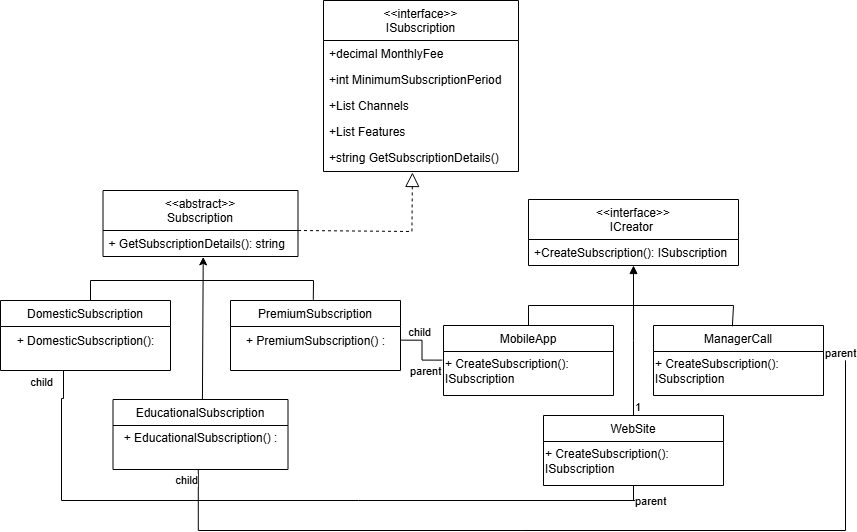

The diagram above was exported from draw.io. Its source (the exported page's mxGraphModel, read from the mxfile embedded in the PNG):
<mxGraphModel dx="1665" dy="795" grid="1" gridSize="10" guides="1" tooltips="1" connect="1" arrows="1" fold="1" page="1" pageScale="1" pageWidth="827" pageHeight="1169" math="0" shadow="0">
  <root>
    <mxCell id="WIyWlLk6GJQsqaUBKTNV-0" />
    <mxCell id="WIyWlLk6GJQsqaUBKTNV-1" parent="WIyWlLk6GJQsqaUBKTNV-0" />
    <mxCell id="CIqd5w1IX2bR8l1tVxut-0" value="&lt;&lt;abstract&gt;&gt;&#10;Subscription&#10;" style="swimlane;fontStyle=0;align=center;verticalAlign=top;childLayout=stackLayout;horizontal=1;startSize=40;horizontalStack=0;resizeParent=1;resizeLast=0;collapsible=1;marginBottom=0;rounded=0;shadow=0;strokeWidth=1;" vertex="1" parent="WIyWlLk6GJQsqaUBKTNV-1">
      <mxGeometry x="289.5" y="1000" width="195" height="66" as="geometry">
        <mxRectangle x="230" y="140" width="160" height="26" as="alternateBounds" />
      </mxGeometry>
    </mxCell>
    <mxCell id="CIqd5w1IX2bR8l1tVxut-1" value="+ GetSubscriptionDetails(): string" style="text;align=left;verticalAlign=top;spacingLeft=4;spacingRight=4;overflow=hidden;rotatable=0;points=[[0,0.5],[1,0.5]];portConstraint=eastwest;" vertex="1" parent="CIqd5w1IX2bR8l1tVxut-0">
      <mxGeometry y="40" width="195" height="26" as="geometry" />
    </mxCell>
    <mxCell id="CIqd5w1IX2bR8l1tVxut-2" value="&lt;&lt;interface&gt;&gt;&#10;ICreator " style="swimlane;fontStyle=0;align=center;verticalAlign=top;childLayout=stackLayout;horizontal=1;startSize=40;horizontalStack=0;resizeParent=1;resizeLast=0;collapsible=1;marginBottom=0;rounded=0;shadow=0;strokeWidth=1;" vertex="1" parent="WIyWlLk6GJQsqaUBKTNV-1">
      <mxGeometry x="715" y="1009" width="210" height="66" as="geometry">
        <mxRectangle x="550" y="140" width="160" height="26" as="alternateBounds" />
      </mxGeometry>
    </mxCell>
    <mxCell id="CIqd5w1IX2bR8l1tVxut-3" value="+CreateSubscription(): ISubscription" style="text;align=left;verticalAlign=top;spacingLeft=4;spacingRight=4;overflow=hidden;rotatable=0;points=[[0,0.5],[1,0.5]];portConstraint=eastwest;" vertex="1" parent="CIqd5w1IX2bR8l1tVxut-2">
      <mxGeometry y="40" width="210" height="26" as="geometry" />
    </mxCell>
    <mxCell id="CIqd5w1IX2bR8l1tVxut-4" value="DomesticSubscription" style="swimlane;fontStyle=0;align=center;verticalAlign=top;childLayout=stackLayout;horizontal=1;startSize=26;horizontalStack=0;resizeParent=1;resizeLast=0;collapsible=1;marginBottom=0;rounded=0;shadow=0;strokeWidth=1;" vertex="1" parent="WIyWlLk6GJQsqaUBKTNV-1">
      <mxGeometry x="187" y="1110" width="170" height="70" as="geometry">
        <mxRectangle x="550" y="140" width="160" height="26" as="alternateBounds" />
      </mxGeometry>
    </mxCell>
    <mxCell id="CIqd5w1IX2bR8l1tVxut-5" value="+ DomesticSubscription():" style="text;html=1;align=center;verticalAlign=middle;resizable=0;points=[];autosize=1;strokeColor=none;fillColor=none;" vertex="1" parent="CIqd5w1IX2bR8l1tVxut-4">
      <mxGeometry y="26" width="170" height="30" as="geometry" />
    </mxCell>
    <mxCell id="CIqd5w1IX2bR8l1tVxut-6" value="MobileApp" style="swimlane;fontStyle=0;align=center;verticalAlign=top;childLayout=stackLayout;horizontal=1;startSize=26;horizontalStack=0;resizeParent=1;resizeLast=0;collapsible=1;marginBottom=0;rounded=0;shadow=0;strokeWidth=1;" vertex="1" parent="WIyWlLk6GJQsqaUBKTNV-1">
      <mxGeometry x="630" y="1135" width="170" height="70" as="geometry">
        <mxRectangle x="1370" y="280" width="160" height="26" as="alternateBounds" />
      </mxGeometry>
    </mxCell>
    <mxCell id="CIqd5w1IX2bR8l1tVxut-7" value="+ CreateSubscription():&amp;nbsp;&lt;div&gt;ISubscription&lt;/div&gt;" style="text;html=1;align=left;verticalAlign=middle;resizable=0;points=[];autosize=1;strokeColor=none;fillColor=none;" vertex="1" parent="CIqd5w1IX2bR8l1tVxut-6">
      <mxGeometry y="26" width="170" height="40" as="geometry" />
    </mxCell>
    <mxCell id="CIqd5w1IX2bR8l1tVxut-8" value="WebSite" style="swimlane;fontStyle=0;align=center;verticalAlign=top;childLayout=stackLayout;horizontal=1;startSize=26;horizontalStack=0;resizeParent=1;resizeLast=0;collapsible=1;marginBottom=0;rounded=0;shadow=0;strokeWidth=1;" vertex="1" parent="WIyWlLk6GJQsqaUBKTNV-1">
      <mxGeometry x="730" y="1225" width="180" height="70" as="geometry">
        <mxRectangle x="550" y="140" width="160" height="26" as="alternateBounds" />
      </mxGeometry>
    </mxCell>
    <mxCell id="CIqd5w1IX2bR8l1tVxut-9" value="+ CreateSubscription():&amp;nbsp;&lt;div&gt;ISubscription&lt;/div&gt;" style="text;html=1;align=left;verticalAlign=middle;resizable=0;points=[];autosize=1;strokeColor=none;fillColor=none;" vertex="1" parent="CIqd5w1IX2bR8l1tVxut-8">
      <mxGeometry y="26" width="180" height="40" as="geometry" />
    </mxCell>
    <mxCell id="CIqd5w1IX2bR8l1tVxut-10" value="ManagerCall" style="swimlane;fontStyle=0;align=center;verticalAlign=top;childLayout=stackLayout;horizontal=1;startSize=26;horizontalStack=0;resizeParent=1;resizeLast=0;collapsible=1;marginBottom=0;rounded=0;shadow=0;strokeWidth=1;" vertex="1" parent="WIyWlLk6GJQsqaUBKTNV-1">
      <mxGeometry x="840" y="1135" width="170" height="70" as="geometry">
        <mxRectangle x="550" y="140" width="160" height="26" as="alternateBounds" />
      </mxGeometry>
    </mxCell>
    <mxCell id="CIqd5w1IX2bR8l1tVxut-11" value="+ CreateSubscription():&amp;nbsp;&lt;div&gt;ISubscription&lt;/div&gt;" style="text;html=1;align=left;verticalAlign=middle;resizable=0;points=[];autosize=1;strokeColor=none;fillColor=none;" vertex="1" parent="CIqd5w1IX2bR8l1tVxut-10">
      <mxGeometry y="26" width="170" height="40" as="geometry" />
    </mxCell>
    <mxCell id="CIqd5w1IX2bR8l1tVxut-12" value="EducationalSubscription" style="swimlane;fontStyle=0;align=center;verticalAlign=top;childLayout=stackLayout;horizontal=1;startSize=26;horizontalStack=0;resizeParent=1;resizeLast=0;collapsible=1;marginBottom=0;rounded=0;shadow=0;strokeWidth=1;" vertex="1" parent="WIyWlLk6GJQsqaUBKTNV-1">
      <mxGeometry x="299.5" y="1209" width="175" height="70" as="geometry">
        <mxRectangle x="992.5" y="340" width="160" height="26" as="alternateBounds" />
      </mxGeometry>
    </mxCell>
    <mxCell id="CIqd5w1IX2bR8l1tVxut-13" value="+ EducationalSubscription() :&lt;div&gt;&lt;br&gt;&lt;/div&gt;" style="text;html=1;align=center;verticalAlign=middle;resizable=0;points=[];autosize=1;strokeColor=none;fillColor=none;" vertex="1" parent="CIqd5w1IX2bR8l1tVxut-12">
      <mxGeometry y="26" width="175" height="40" as="geometry" />
    </mxCell>
    <mxCell id="CIqd5w1IX2bR8l1tVxut-14" value="PremiumSubscription" style="swimlane;fontStyle=0;align=center;verticalAlign=top;childLayout=stackLayout;horizontal=1;startSize=26;horizontalStack=0;resizeParent=1;resizeLast=0;collapsible=1;marginBottom=0;rounded=0;shadow=0;strokeWidth=1;" vertex="1" parent="WIyWlLk6GJQsqaUBKTNV-1">
      <mxGeometry x="417" y="1110" width="170" height="70" as="geometry">
        <mxRectangle x="550" y="140" width="160" height="26" as="alternateBounds" />
      </mxGeometry>
    </mxCell>
    <mxCell id="CIqd5w1IX2bR8l1tVxut-15" value="+ PremiumSubscription() :" style="text;html=1;align=center;verticalAlign=middle;resizable=0;points=[];autosize=1;strokeColor=none;fillColor=none;" vertex="1" parent="CIqd5w1IX2bR8l1tVxut-14">
      <mxGeometry y="26" width="170" height="30" as="geometry" />
    </mxCell>
    <mxCell id="CIqd5w1IX2bR8l1tVxut-16" value="" style="endArrow=none;html=1;rounded=0;entryX=0.487;entryY=-0.009;entryDx=0;entryDy=0;entryPerimeter=0;" edge="1" parent="WIyWlLk6GJQsqaUBKTNV-1" target="CIqd5w1IX2bR8l1tVxut-14">
      <mxGeometry width="50" height="50" relative="1" as="geometry">
        <mxPoint x="277" y="1110" as="sourcePoint" />
        <mxPoint x="327" y="1060" as="targetPoint" />
        <Array as="points">
          <mxPoint x="277" y="1090" />
          <mxPoint x="500" y="1090" />
        </Array>
      </mxGeometry>
    </mxCell>
    <mxCell id="CIqd5w1IX2bR8l1tVxut-17" value="" style="endArrow=block;endFill=1;html=1;edgeStyle=orthogonalEdgeStyle;align=left;verticalAlign=top;rounded=0;exitX=0.5;exitY=0;exitDx=0;exitDy=0;" edge="1" parent="WIyWlLk6GJQsqaUBKTNV-1" source="CIqd5w1IX2bR8l1tVxut-8">
      <mxGeometry x="-1" relative="1" as="geometry">
        <mxPoint x="995" y="1415" as="sourcePoint" />
        <mxPoint x="820" y="1075" as="targetPoint" />
      </mxGeometry>
    </mxCell>
    <mxCell id="CIqd5w1IX2bR8l1tVxut-18" value="1" style="edgeLabel;resizable=0;html=1;align=left;verticalAlign=bottom;" connectable="0" vertex="1" parent="CIqd5w1IX2bR8l1tVxut-17">
      <mxGeometry x="-1" relative="1" as="geometry" />
    </mxCell>
    <mxCell id="CIqd5w1IX2bR8l1tVxut-19" value="" style="endArrow=none;html=1;rounded=0;exitX=0.5;exitY=0;exitDx=0;exitDy=0;entryX=0.464;entryY=0.012;entryDx=0;entryDy=0;entryPerimeter=0;" edge="1" parent="WIyWlLk6GJQsqaUBKTNV-1" source="CIqd5w1IX2bR8l1tVxut-6" target="CIqd5w1IX2bR8l1tVxut-10">
      <mxGeometry width="50" height="50" relative="1" as="geometry">
        <mxPoint x="1020" y="1345" as="sourcePoint" />
        <mxPoint x="1070" y="1295" as="targetPoint" />
        <Array as="points">
          <mxPoint x="715" y="1115" />
          <mxPoint x="920" y="1115" />
        </Array>
      </mxGeometry>
    </mxCell>
    <mxCell id="CIqd5w1IX2bR8l1tVxut-20" value="" style="endArrow=classic;html=1;rounded=0;exitX=0.511;exitY=-0.005;exitDx=0;exitDy=0;exitPerimeter=0;entryX=0.514;entryY=1.016;entryDx=0;entryDy=0;entryPerimeter=0;" edge="1" parent="WIyWlLk6GJQsqaUBKTNV-1" source="CIqd5w1IX2bR8l1tVxut-12" target="CIqd5w1IX2bR8l1tVxut-1">
      <mxGeometry width="50" height="50" relative="1" as="geometry">
        <mxPoint x="385" y="1209" as="sourcePoint" />
        <mxPoint x="387" y="1079" as="targetPoint" />
      </mxGeometry>
    </mxCell>
    <mxCell id="CIqd5w1IX2bR8l1tVxut-21" value="&lt;&lt;interface&gt;&gt;&#10;ISubscription&#10;" style="swimlane;fontStyle=0;align=center;verticalAlign=top;childLayout=stackLayout;horizontal=1;startSize=40;horizontalStack=0;resizeParent=1;resizeLast=0;collapsible=1;marginBottom=0;rounded=0;shadow=0;strokeWidth=1;" vertex="1" parent="WIyWlLk6GJQsqaUBKTNV-1">
      <mxGeometry x="510" y="810" width="195" height="171" as="geometry">
        <mxRectangle x="230" y="140" width="160" height="26" as="alternateBounds" />
      </mxGeometry>
    </mxCell>
    <mxCell id="CIqd5w1IX2bR8l1tVxut-22" value="+decimal MonthlyFee" style="text;align=left;verticalAlign=top;spacingLeft=4;spacingRight=4;overflow=hidden;rotatable=0;points=[[0,0.5],[1,0.5]];portConstraint=eastwest;" vertex="1" parent="CIqd5w1IX2bR8l1tVxut-21">
      <mxGeometry y="40" width="195" height="26" as="geometry" />
    </mxCell>
    <mxCell id="CIqd5w1IX2bR8l1tVxut-23" value="+int MinimumSubscriptionPeriod" style="text;align=left;verticalAlign=top;spacingLeft=4;spacingRight=4;overflow=hidden;rotatable=0;points=[[0,0.5],[1,0.5]];portConstraint=eastwest;" vertex="1" parent="CIqd5w1IX2bR8l1tVxut-21">
      <mxGeometry y="66" width="195" height="26" as="geometry" />
    </mxCell>
    <mxCell id="CIqd5w1IX2bR8l1tVxut-24" value="+List Channels" style="text;align=left;verticalAlign=top;spacingLeft=4;spacingRight=4;overflow=hidden;rotatable=0;points=[[0,0.5],[1,0.5]];portConstraint=eastwest;" vertex="1" parent="CIqd5w1IX2bR8l1tVxut-21">
      <mxGeometry y="92" width="195" height="26" as="geometry" />
    </mxCell>
    <mxCell id="CIqd5w1IX2bR8l1tVxut-25" value="+List Features" style="text;align=left;verticalAlign=top;spacingLeft=4;spacingRight=4;overflow=hidden;rotatable=0;points=[[0,0.5],[1,0.5]];portConstraint=eastwest;" vertex="1" parent="CIqd5w1IX2bR8l1tVxut-21">
      <mxGeometry y="118" width="195" height="26" as="geometry" />
    </mxCell>
    <mxCell id="CIqd5w1IX2bR8l1tVxut-26" value="+string GetSubscriptionDetails()" style="text;align=left;verticalAlign=top;spacingLeft=4;spacingRight=4;overflow=hidden;rotatable=0;points=[[0,0.5],[1,0.5]];portConstraint=eastwest;" vertex="1" parent="CIqd5w1IX2bR8l1tVxut-21">
      <mxGeometry y="144" width="195" height="26" as="geometry" />
    </mxCell>
    <mxCell id="CIqd5w1IX2bR8l1tVxut-27" value="" style="endArrow=block;dashed=1;endFill=0;endSize=12;html=1;rounded=0;exitX=1.008;exitY=-0.038;exitDx=0;exitDy=0;exitPerimeter=0;entryX=0.456;entryY=1.077;entryDx=0;entryDy=0;entryPerimeter=0;" edge="1" parent="WIyWlLk6GJQsqaUBKTNV-1" target="CIqd5w1IX2bR8l1tVxut-26">
      <mxGeometry width="160" relative="1" as="geometry">
        <mxPoint x="484.49999999999994" y="1040.012" as="sourcePoint" />
        <mxPoint x="598" y="990" as="targetPoint" />
        <Array as="points">
          <mxPoint x="598.44" y="1041" />
        </Array>
      </mxGeometry>
    </mxCell>
    <mxCell id="CIqd5w1IX2bR8l1tVxut-28" value="" style="endArrow=none;html=1;edgeStyle=orthogonalEdgeStyle;rounded=0;exitX=0.5;exitY=1;exitDx=0;exitDy=0;" edge="1" parent="WIyWlLk6GJQsqaUBKTNV-1" source="CIqd5w1IX2bR8l1tVxut-8">
      <mxGeometry relative="1" as="geometry">
        <mxPoint x="857" y="1348" as="sourcePoint" />
        <mxPoint x="250" y="1180" as="targetPoint" />
        <Array as="points">
          <mxPoint x="842" y="1310" />
          <mxPoint x="248" y="1310" />
          <mxPoint x="248" y="1208" />
          <mxPoint x="247" y="1208" />
        </Array>
      </mxGeometry>
    </mxCell>
    <mxCell id="CIqd5w1IX2bR8l1tVxut-29" value="parent" style="edgeLabel;resizable=0;html=1;align=left;verticalAlign=bottom;" connectable="0" vertex="1" parent="CIqd5w1IX2bR8l1tVxut-28">
      <mxGeometry x="-1" relative="1" as="geometry">
        <mxPoint y="24" as="offset" />
      </mxGeometry>
    </mxCell>
    <mxCell id="CIqd5w1IX2bR8l1tVxut-30" value="child" style="edgeLabel;resizable=0;html=1;align=right;verticalAlign=bottom;" connectable="0" vertex="1" parent="CIqd5w1IX2bR8l1tVxut-28">
      <mxGeometry x="1" relative="1" as="geometry">
        <mxPoint x="-10" y="20" as="offset" />
      </mxGeometry>
    </mxCell>
    <mxCell id="CIqd5w1IX2bR8l1tVxut-31" value="" style="endArrow=none;html=1;edgeStyle=orthogonalEdgeStyle;rounded=0;entryX=0.5;entryY=1;entryDx=0;entryDy=0;exitX=1.013;exitY=0.245;exitDx=0;exitDy=0;exitPerimeter=0;" edge="1" parent="WIyWlLk6GJQsqaUBKTNV-1">
      <mxGeometry relative="1" as="geometry">
        <mxPoint x="1032" y="1169.8" as="sourcePoint" />
        <mxPoint x="384.78999999999996" y="1279" as="targetPoint" />
        <Array as="points">
          <mxPoint x="1032" y="1340" />
          <mxPoint x="385" y="1340" />
        </Array>
      </mxGeometry>
    </mxCell>
    <mxCell id="CIqd5w1IX2bR8l1tVxut-32" value="parent" style="edgeLabel;resizable=0;html=1;align=left;verticalAlign=bottom;" connectable="0" vertex="1" parent="CIqd5w1IX2bR8l1tVxut-31">
      <mxGeometry x="-1" relative="1" as="geometry">
        <mxPoint x="-22" y="1" as="offset" />
      </mxGeometry>
    </mxCell>
    <mxCell id="CIqd5w1IX2bR8l1tVxut-33" value="child" style="edgeLabel;resizable=0;html=1;align=right;verticalAlign=bottom;" connectable="0" vertex="1" parent="CIqd5w1IX2bR8l1tVxut-31">
      <mxGeometry x="1" relative="1" as="geometry">
        <mxPoint y="19" as="offset" />
      </mxGeometry>
    </mxCell>
    <mxCell id="CIqd5w1IX2bR8l1tVxut-34" value="" style="endArrow=none;html=1;edgeStyle=orthogonalEdgeStyle;rounded=0;entryX=1.002;entryY=0.455;entryDx=0;entryDy=0;entryPerimeter=0;exitX=-0.007;exitY=0.216;exitDx=0;exitDy=0;exitPerimeter=0;" edge="1" parent="WIyWlLk6GJQsqaUBKTNV-1" source="CIqd5w1IX2bR8l1tVxut-7" target="CIqd5w1IX2bR8l1tVxut-15">
      <mxGeometry relative="1" as="geometry">
        <mxPoint x="567" y="1278" as="sourcePoint" />
        <mxPoint x="727" y="1278" as="targetPoint" />
      </mxGeometry>
    </mxCell>
    <mxCell id="CIqd5w1IX2bR8l1tVxut-35" value="parent" style="edgeLabel;resizable=0;html=1;align=left;verticalAlign=bottom;" connectable="0" vertex="1" parent="CIqd5w1IX2bR8l1tVxut-34">
      <mxGeometry x="-1" relative="1" as="geometry">
        <mxPoint x="-34" y="19" as="offset" />
      </mxGeometry>
    </mxCell>
    <mxCell id="CIqd5w1IX2bR8l1tVxut-36" value="child" style="edgeLabel;resizable=0;html=1;align=right;verticalAlign=bottom;" connectable="0" vertex="1" parent="CIqd5w1IX2bR8l1tVxut-34">
      <mxGeometry x="1" relative="1" as="geometry">
        <mxPoint x="30" as="offset" />
      </mxGeometry>
    </mxCell>
  </root>
</mxGraphModel>